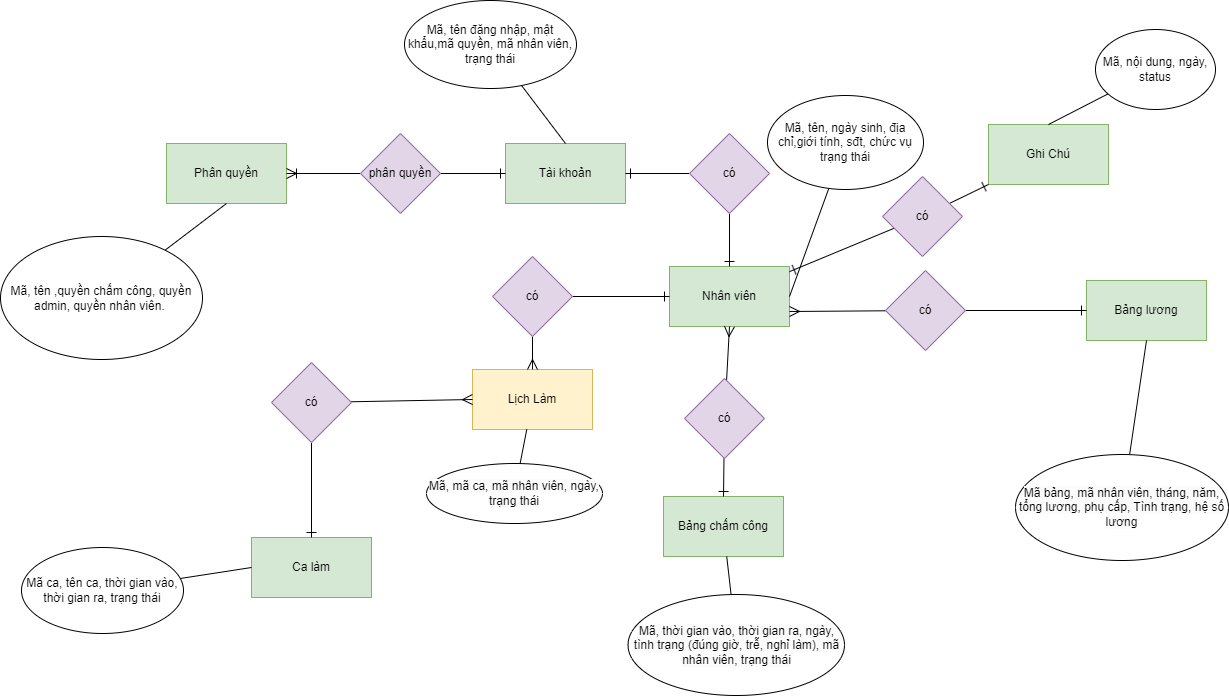

The diagram above was exported from draw.io. Its source (the exported page's mxGraphModel, read from the mxfile embedded in the PNG):
<mxGraphModel dx="1450" dy="972" grid="0" gridSize="10" guides="1" tooltips="1" connect="1" arrows="1" fold="1" page="0" pageScale="1" pageWidth="827" pageHeight="1169" math="0" shadow="0">
  <root>
    <mxCell id="0" />
    <mxCell id="1" parent="0" />
    <mxCell id="6BjhGefbaTiRn10bEu4A-1" value="Phân quyền" style="rounded=0;whiteSpace=wrap;html=1;fillColor=#d5e8d4;strokeColor=#82b366;" parent="1" vertex="1">
      <mxGeometry x="-225" y="3" width="120" height="60" as="geometry" />
    </mxCell>
    <mxCell id="6BjhGefbaTiRn10bEu4A-2" value="Tài khoản" style="rounded=0;whiteSpace=wrap;html=1;fillColor=#d5e8d4;strokeColor=#82b366;" parent="1" vertex="1">
      <mxGeometry x="114" y="3" width="120" height="60" as="geometry" />
    </mxCell>
    <mxCell id="6BjhGefbaTiRn10bEu4A-3" value="Nhân viên" style="rounded=0;whiteSpace=wrap;html=1;fillColor=#d5e8d4;strokeColor=#82b366;" parent="1" vertex="1">
      <mxGeometry x="278" y="126" width="120" height="60" as="geometry" />
    </mxCell>
    <mxCell id="6BjhGefbaTiRn10bEu4A-4" value="Ca làm" style="rounded=0;whiteSpace=wrap;html=1;fillColor=#d5e8d4;strokeColor=#82b366;" parent="1" vertex="1">
      <mxGeometry x="-140" y="397" width="120" height="60" as="geometry" />
    </mxCell>
    <mxCell id="6BjhGefbaTiRn10bEu4A-5" value="Lịch Làm" style="rounded=0;whiteSpace=wrap;html=1;fillColor=#fff2cc;strokeColor=#d6b656;" parent="1" vertex="1">
      <mxGeometry x="81" y="229" width="120" height="60" as="geometry" />
    </mxCell>
    <mxCell id="6BjhGefbaTiRn10bEu4A-6" value="Bảng lương" style="rounded=0;whiteSpace=wrap;html=1;fillColor=#d5e8d4;strokeColor=#82b366;" parent="1" vertex="1">
      <mxGeometry x="695" y="140" width="120" height="60" as="geometry" />
    </mxCell>
    <mxCell id="6BjhGefbaTiRn10bEu4A-7" value="Bảng chấm công" style="rounded=0;whiteSpace=wrap;html=1;fillColor=#d5e8d4;strokeColor=#82b366;" parent="1" vertex="1">
      <mxGeometry x="272" y="356" width="120" height="60" as="geometry" />
    </mxCell>
    <mxCell id="6BjhGefbaTiRn10bEu4A-10" style="edgeStyle=none;curved=1;rounded=0;orthogonalLoop=1;jettySize=auto;html=1;entryX=0;entryY=0.5;entryDx=0;entryDy=0;fontSize=12;startSize=8;endSize=8;endArrow=ERone;endFill=0;" parent="1" source="6BjhGefbaTiRn10bEu4A-8" target="6BjhGefbaTiRn10bEu4A-2" edge="1">
      <mxGeometry relative="1" as="geometry" />
    </mxCell>
    <mxCell id="6BjhGefbaTiRn10bEu4A-11" style="edgeStyle=none;curved=1;rounded=0;orthogonalLoop=1;jettySize=auto;html=1;entryX=1;entryY=0.5;entryDx=0;entryDy=0;fontSize=12;startSize=8;endSize=8;endArrow=ERoneToMany;endFill=0;" parent="1" source="6BjhGefbaTiRn10bEu4A-8" target="6BjhGefbaTiRn10bEu4A-1" edge="1">
      <mxGeometry relative="1" as="geometry" />
    </mxCell>
    <mxCell id="6BjhGefbaTiRn10bEu4A-8" value="phân quyền" style="rhombus;whiteSpace=wrap;html=1;rounded=0;fillColor=#e1d5e7;strokeColor=#9673a6;" parent="1" vertex="1">
      <mxGeometry x="-31" y="-7" width="80" height="80" as="geometry" />
    </mxCell>
    <mxCell id="6BjhGefbaTiRn10bEu4A-13" style="edgeStyle=none;curved=1;rounded=0;orthogonalLoop=1;jettySize=auto;html=1;fontSize=12;startSize=8;endSize=8;endArrow=ERone;endFill=0;" parent="1" source="6BjhGefbaTiRn10bEu4A-12" target="6BjhGefbaTiRn10bEu4A-2" edge="1">
      <mxGeometry relative="1" as="geometry" />
    </mxCell>
    <mxCell id="6BjhGefbaTiRn10bEu4A-14" style="edgeStyle=none;curved=1;rounded=0;orthogonalLoop=1;jettySize=auto;html=1;fontSize=12;startSize=8;endSize=8;endArrow=ERone;endFill=0;" parent="1" source="6BjhGefbaTiRn10bEu4A-12" target="6BjhGefbaTiRn10bEu4A-3" edge="1">
      <mxGeometry relative="1" as="geometry" />
    </mxCell>
    <mxCell id="6BjhGefbaTiRn10bEu4A-12" value="có" style="rhombus;whiteSpace=wrap;html=1;rounded=0;fillColor=#e1d5e7;strokeColor=#9673a6;" parent="1" vertex="1">
      <mxGeometry x="298" y="-7" width="80" height="80" as="geometry" />
    </mxCell>
    <mxCell id="6BjhGefbaTiRn10bEu4A-17" style="edgeStyle=none;curved=1;rounded=0;orthogonalLoop=1;jettySize=auto;html=1;entryX=0;entryY=0.5;entryDx=0;entryDy=0;fontSize=12;startSize=8;endSize=8;endArrow=ERmany;endFill=0;" parent="1" source="6BjhGefbaTiRn10bEu4A-16" target="6BjhGefbaTiRn10bEu4A-5" edge="1">
      <mxGeometry relative="1" as="geometry" />
    </mxCell>
    <mxCell id="6BjhGefbaTiRn10bEu4A-18" style="edgeStyle=none;curved=1;rounded=0;orthogonalLoop=1;jettySize=auto;html=1;entryX=0.5;entryY=0;entryDx=0;entryDy=0;fontSize=12;startSize=8;endSize=8;endArrow=ERone;endFill=0;" parent="1" source="6BjhGefbaTiRn10bEu4A-16" target="6BjhGefbaTiRn10bEu4A-4" edge="1">
      <mxGeometry relative="1" as="geometry" />
    </mxCell>
    <mxCell id="6BjhGefbaTiRn10bEu4A-16" value="có" style="rhombus;whiteSpace=wrap;html=1;rounded=0;fillColor=#e1d5e7;strokeColor=#9673a6;" parent="1" vertex="1">
      <mxGeometry x="-120" y="222" width="80" height="80" as="geometry" />
    </mxCell>
    <mxCell id="6BjhGefbaTiRn10bEu4A-20" style="edgeStyle=none;curved=1;rounded=0;orthogonalLoop=1;jettySize=auto;html=1;entryX=0.5;entryY=0;entryDx=0;entryDy=0;fontSize=12;startSize=8;endSize=8;endArrow=ERmany;endFill=0;" parent="1" source="6BjhGefbaTiRn10bEu4A-19" target="6BjhGefbaTiRn10bEu4A-5" edge="1">
      <mxGeometry relative="1" as="geometry" />
    </mxCell>
    <mxCell id="6BjhGefbaTiRn10bEu4A-21" style="edgeStyle=none;curved=1;rounded=0;orthogonalLoop=1;jettySize=auto;html=1;fontSize=12;startSize=8;endSize=8;endArrow=ERone;endFill=0;" parent="1" source="6BjhGefbaTiRn10bEu4A-19" target="6BjhGefbaTiRn10bEu4A-3" edge="1">
      <mxGeometry relative="1" as="geometry" />
    </mxCell>
    <mxCell id="6BjhGefbaTiRn10bEu4A-19" value="có" style="rhombus;whiteSpace=wrap;html=1;rounded=0;fillColor=#e1d5e7;strokeColor=#9673a6;" parent="1" vertex="1">
      <mxGeometry x="101" y="116" width="80" height="80" as="geometry" />
    </mxCell>
    <mxCell id="6BjhGefbaTiRn10bEu4A-25" style="edgeStyle=none;curved=1;rounded=0;orthogonalLoop=1;jettySize=auto;html=1;fontSize=12;startSize=8;endSize=8;endArrow=ERmany;endFill=0;entryX=1;entryY=0.75;entryDx=0;entryDy=0;" parent="1" source="6BjhGefbaTiRn10bEu4A-23" target="6BjhGefbaTiRn10bEu4A-3" edge="1">
      <mxGeometry relative="1" as="geometry" />
    </mxCell>
    <mxCell id="6BjhGefbaTiRn10bEu4A-26" style="edgeStyle=none;curved=1;rounded=0;orthogonalLoop=1;jettySize=auto;html=1;fontSize=12;startSize=8;endSize=8;endArrow=ERone;endFill=0;" parent="1" source="6BjhGefbaTiRn10bEu4A-23" target="6BjhGefbaTiRn10bEu4A-6" edge="1">
      <mxGeometry relative="1" as="geometry" />
    </mxCell>
    <mxCell id="6BjhGefbaTiRn10bEu4A-23" value="có" style="rhombus;whiteSpace=wrap;html=1;rounded=0;fillColor=#e1d5e7;strokeColor=#9673a6;" parent="1" vertex="1">
      <mxGeometry x="494" y="130" width="80" height="80" as="geometry" />
    </mxCell>
    <mxCell id="6BjhGefbaTiRn10bEu4A-28" style="edgeStyle=none;curved=1;rounded=0;orthogonalLoop=1;jettySize=auto;html=1;entryX=0.5;entryY=0;entryDx=0;entryDy=0;fontSize=12;startSize=8;endSize=8;endArrow=ERone;endFill=0;" parent="1" source="6BjhGefbaTiRn10bEu4A-27" target="6BjhGefbaTiRn10bEu4A-7" edge="1">
      <mxGeometry relative="1" as="geometry" />
    </mxCell>
    <mxCell id="6BjhGefbaTiRn10bEu4A-29" style="edgeStyle=none;curved=1;rounded=0;orthogonalLoop=1;jettySize=auto;html=1;entryX=0.5;entryY=1;entryDx=0;entryDy=0;fontSize=12;startSize=8;endSize=8;endArrow=ERmany;endFill=0;" parent="1" source="6BjhGefbaTiRn10bEu4A-27" target="6BjhGefbaTiRn10bEu4A-3" edge="1">
      <mxGeometry relative="1" as="geometry" />
    </mxCell>
    <mxCell id="6BjhGefbaTiRn10bEu4A-27" value="có" style="rhombus;whiteSpace=wrap;html=1;rounded=0;fillColor=#e1d5e7;strokeColor=#9673a6;" parent="1" vertex="1">
      <mxGeometry x="293" y="238" width="80" height="80" as="geometry" />
    </mxCell>
    <mxCell id="DsqnspJoUeiVU7e2TqAN-2" style="edgeStyle=none;curved=1;rounded=0;orthogonalLoop=1;jettySize=auto;html=1;entryX=0.5;entryY=1;entryDx=0;entryDy=0;fontSize=12;startSize=8;endSize=8;endArrow=none;endFill=0;" parent="1" source="DsqnspJoUeiVU7e2TqAN-1" target="6BjhGefbaTiRn10bEu4A-1" edge="1">
      <mxGeometry relative="1" as="geometry" />
    </mxCell>
    <mxCell id="DsqnspJoUeiVU7e2TqAN-1" value="Mã, tên ,quyền chấm công, quyền admin, quyền nhân viên.&amp;nbsp;" style="ellipse;whiteSpace=wrap;html=1;" parent="1" vertex="1">
      <mxGeometry x="-391" y="96" width="202" height="123" as="geometry" />
    </mxCell>
    <mxCell id="vjs4pTDxkTYIm8QWyuHW-2" style="edgeStyle=none;curved=1;rounded=0;orthogonalLoop=1;jettySize=auto;html=1;entryX=1;entryY=0.5;entryDx=0;entryDy=0;fontSize=12;startSize=8;endSize=8;endArrow=none;endFill=0;" parent="1" source="vjs4pTDxkTYIm8QWyuHW-1" target="6BjhGefbaTiRn10bEu4A-3" edge="1">
      <mxGeometry relative="1" as="geometry" />
    </mxCell>
    <mxCell id="vjs4pTDxkTYIm8QWyuHW-1" value="Mã, tên, ngày sinh, địa chỉ,giới tính, sđt, chức vụ trạng thái" style="ellipse;whiteSpace=wrap;html=1;" parent="1" vertex="1">
      <mxGeometry x="376" y="-45" width="156" height="94" as="geometry" />
    </mxCell>
    <mxCell id="9jqZeFl_y82LQXCP7CUK-2" value="" style="edgeStyle=none;curved=1;rounded=0;orthogonalLoop=1;jettySize=auto;html=1;entryX=0.5;entryY=0;entryDx=0;entryDy=0;fontSize=12;startSize=8;endSize=8;endArrow=none;endFill=0;" parent="1" source="9jqZeFl_y82LQXCP7CUK-1" target="6BjhGefbaTiRn10bEu4A-2" edge="1">
      <mxGeometry relative="1" as="geometry" />
    </mxCell>
    <mxCell id="9jqZeFl_y82LQXCP7CUK-1" value="Mã, tên đăng nhập, mật khẩu,mã quyền, mã nhân viên, trạng thái" style="ellipse;whiteSpace=wrap;html=1;" parent="1" vertex="1">
      <mxGeometry x="13" y="-140" width="172" height="88" as="geometry" />
    </mxCell>
    <mxCell id="hKV6wn8tgdpGCUU_uGWT-2" style="edgeStyle=none;curved=1;rounded=0;orthogonalLoop=1;jettySize=auto;html=1;entryX=0;entryY=0.5;entryDx=0;entryDy=0;fontSize=12;startSize=8;endSize=8;endArrow=none;endFill=0;" parent="1" source="hKV6wn8tgdpGCUU_uGWT-1" target="6BjhGefbaTiRn10bEu4A-4" edge="1">
      <mxGeometry relative="1" as="geometry" />
    </mxCell>
    <mxCell id="hKV6wn8tgdpGCUU_uGWT-1" value="Mã ca, tên ca, thời gian vào, thời gian ra, trạng thái" style="ellipse;whiteSpace=wrap;html=1;align=center;" parent="1" vertex="1">
      <mxGeometry x="-370" y="407" width="162" height="86" as="geometry" />
    </mxCell>
    <mxCell id="hKV6wn8tgdpGCUU_uGWT-4" style="edgeStyle=none;curved=1;rounded=0;orthogonalLoop=1;jettySize=auto;html=1;fontSize=12;startSize=8;endSize=8;endArrow=none;endFill=0;" parent="1" source="hKV6wn8tgdpGCUU_uGWT-3" target="6BjhGefbaTiRn10bEu4A-5" edge="1">
      <mxGeometry relative="1" as="geometry" />
    </mxCell>
    <mxCell id="hKV6wn8tgdpGCUU_uGWT-3" value="&lt;span style=&quot;background-color: rgb(251, 251, 251);&quot;&gt;Mã, mã ca, mã nhân viên, ngày, trạng thái&lt;/span&gt;" style="ellipse;whiteSpace=wrap;html=1;align=center;" parent="1" vertex="1">
      <mxGeometry x="35" y="323" width="176" height="60" as="geometry" />
    </mxCell>
    <mxCell id="1uSgz848KhSE4qnCVSAk-2" style="edgeStyle=none;curved=1;rounded=0;orthogonalLoop=1;jettySize=auto;html=1;fontSize=12;startSize=8;endSize=8;endArrow=none;endFill=0;" parent="1" source="1uSgz848KhSE4qnCVSAk-1" target="6BjhGefbaTiRn10bEu4A-7" edge="1">
      <mxGeometry relative="1" as="geometry" />
    </mxCell>
    <mxCell id="1uSgz848KhSE4qnCVSAk-1" value="&lt;span style=&quot;background-color: rgb(251, 251, 251);&quot;&gt;Mã, thời gian vào, thời gian ra, ngày, tình trạng (đúng giờ, trễ, nghỉ làm), mã nhân viên, trạng thái&lt;/span&gt;" style="ellipse;whiteSpace=wrap;html=1;align=center;" parent="1" vertex="1">
      <mxGeometry x="236.5" y="454" width="216.5" height="101" as="geometry" />
    </mxCell>
    <mxCell id="8RZLrZoKXzdpNSXwdQh4-1" style="edgeStyle=none;curved=1;rounded=0;orthogonalLoop=1;jettySize=auto;html=1;exitX=0;exitY=1;exitDx=0;exitDy=0;fontSize=12;startSize=8;endSize=8;" parent="1" source="6BjhGefbaTiRn10bEu4A-23" target="6BjhGefbaTiRn10bEu4A-23" edge="1">
      <mxGeometry relative="1" as="geometry" />
    </mxCell>
    <mxCell id="8RZLrZoKXzdpNSXwdQh4-4" style="edgeStyle=none;curved=1;rounded=0;orthogonalLoop=1;jettySize=auto;html=1;entryX=0.5;entryY=1;entryDx=0;entryDy=0;fontSize=12;startSize=8;endSize=8;endArrow=none;endFill=0;" parent="1" source="8RZLrZoKXzdpNSXwdQh4-3" target="6BjhGefbaTiRn10bEu4A-6" edge="1">
      <mxGeometry relative="1" as="geometry" />
    </mxCell>
    <mxCell id="8RZLrZoKXzdpNSXwdQh4-3" value="&lt;span style=&quot;background-color: rgb(251, 251, 251);&quot;&gt;Mã bảng, mã nhân viên, tháng, năm, tổng lương, phụ cấp, Tình trạng, hệ số lương&lt;/span&gt;" style="ellipse;whiteSpace=wrap;html=1;align=center;" parent="1" vertex="1">
      <mxGeometry x="624" y="314" width="213" height="106" as="geometry" />
    </mxCell>
    <mxCell id="bifUIzAghdIs4zHSL7jX-1" value="Ghi Chú" style="rounded=0;whiteSpace=wrap;html=1;fillColor=#d5e8d4;strokeColor=#82b366;" parent="1" vertex="1">
      <mxGeometry x="597" y="-16" width="120" height="60" as="geometry" />
    </mxCell>
    <mxCell id="bifUIzAghdIs4zHSL7jX-5" style="edgeStyle=none;curved=1;rounded=0;orthogonalLoop=1;jettySize=auto;html=1;entryX=0;entryY=1;entryDx=0;entryDy=0;fontSize=12;startSize=8;endSize=8;endArrow=ERone;endFill=0;" parent="1" source="bifUIzAghdIs4zHSL7jX-4" target="bifUIzAghdIs4zHSL7jX-1" edge="1">
      <mxGeometry relative="1" as="geometry" />
    </mxCell>
    <mxCell id="bifUIzAghdIs4zHSL7jX-6" style="edgeStyle=none;curved=1;rounded=0;orthogonalLoop=1;jettySize=auto;html=1;fontSize=12;startSize=8;endSize=8;endArrow=ERone;endFill=0;" parent="1" source="bifUIzAghdIs4zHSL7jX-4" target="6BjhGefbaTiRn10bEu4A-3" edge="1">
      <mxGeometry relative="1" as="geometry" />
    </mxCell>
    <mxCell id="bifUIzAghdIs4zHSL7jX-4" value="có" style="rhombus;whiteSpace=wrap;html=1;rounded=0;fillColor=#e1d5e7;strokeColor=#9673a6;" parent="1" vertex="1">
      <mxGeometry x="491" y="36" width="80" height="80" as="geometry" />
    </mxCell>
    <mxCell id="bifUIzAghdIs4zHSL7jX-8" style="edgeStyle=none;curved=1;rounded=0;orthogonalLoop=1;jettySize=auto;html=1;entryX=0.5;entryY=0;entryDx=0;entryDy=0;fontSize=12;startSize=8;endSize=8;endArrow=none;endFill=0;" parent="1" source="bifUIzAghdIs4zHSL7jX-7" target="bifUIzAghdIs4zHSL7jX-1" edge="1">
      <mxGeometry relative="1" as="geometry" />
    </mxCell>
    <mxCell id="bifUIzAghdIs4zHSL7jX-7" value="Mã, nội dung, ngày, status" style="ellipse;whiteSpace=wrap;html=1;" parent="1" vertex="1">
      <mxGeometry x="704" y="-111" width="120" height="80" as="geometry" />
    </mxCell>
  </root>
</mxGraphModel>